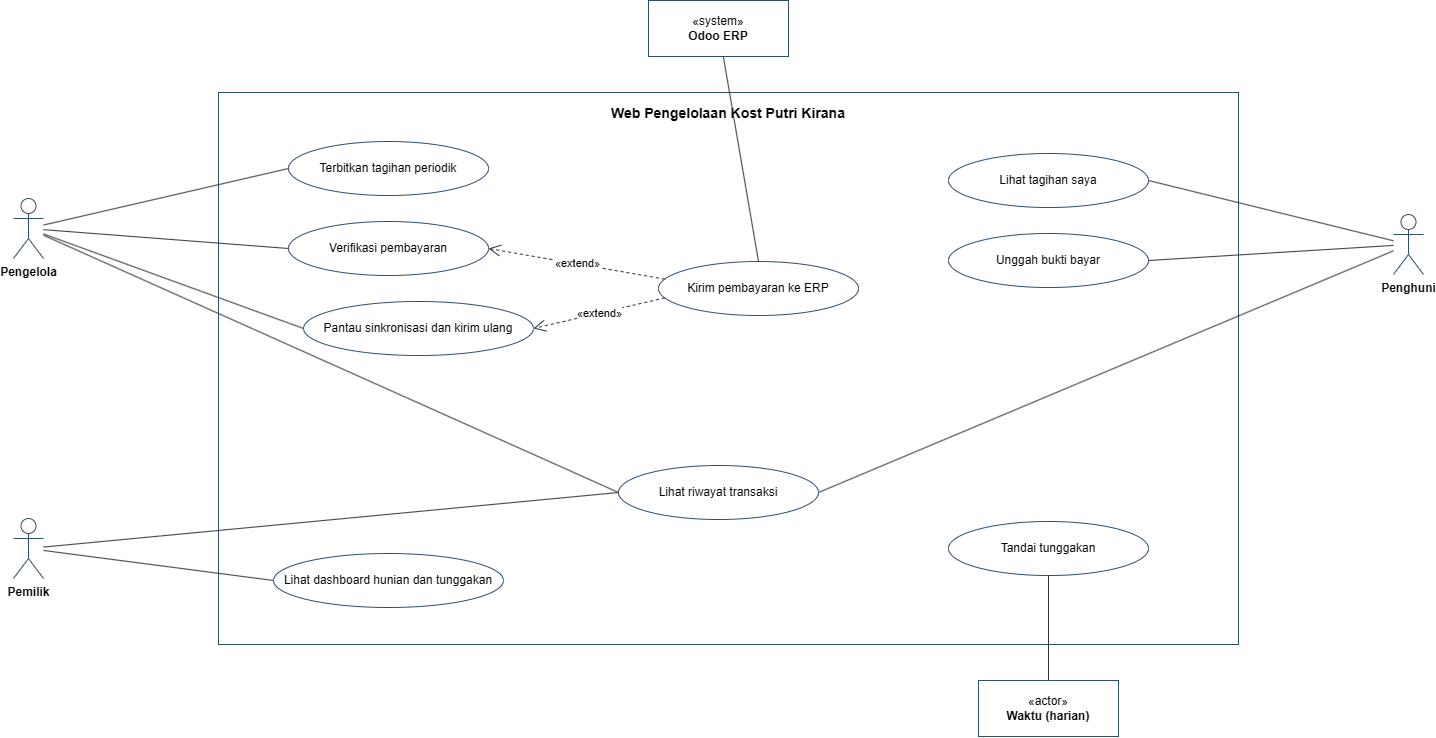

The diagram above was exported from draw.io. Its source (the exported page's mxGraphModel, read from the mxfile embedded in the PNG):
<mxGraphModel dx="1635" dy="848" grid="1" gridSize="10" guides="1" tooltips="1" connect="1" arrows="1" fold="1" page="0" pageScale="1" pageWidth="850" pageHeight="1100" math="0" shadow="0">
  <root>
    <mxCell id="0" />
    <mxCell id="1" parent="0" />
    <mxCell id="p3_bnd" parent="1" style="rounded=0;whiteSpace=wrap;html=1;fillColor=none;strokeColor=#2F4F6F;verticalAlign=top;align=center;fontStyle=1;fontSize=14;spacingTop=6;" value="Web Pengelolaan Kost Putri Kirana" vertex="1">
      <mxGeometry height="552" width="1020" x="300" y="162" as="geometry" />
    </mxCell>
    <mxCell id="p3_Pengelola" parent="1" style="shape=umlActor;verticalLabelPosition=bottom;verticalAlign=top;html=1;outlineConnect=0;fillColor=#FFFFFF;strokeColor=#2F4F6F;fontSize=12;fontStyle=1;" value="Pengelola" vertex="1">
      <mxGeometry height="60" width="30" x="95" y="268" as="geometry" />
    </mxCell>
    <mxCell id="p3_Pemilik" parent="1" style="shape=umlActor;verticalLabelPosition=bottom;verticalAlign=top;html=1;outlineConnect=0;fillColor=#FFFFFF;strokeColor=#2F4F6F;fontSize=12;fontStyle=1;" value="Pemilik" vertex="1">
      <mxGeometry height="60" width="30" x="95" y="588" as="geometry" />
    </mxCell>
    <mxCell id="p3_Penghuni" parent="1" style="shape=umlActor;verticalLabelPosition=bottom;verticalAlign=top;html=1;outlineConnect=0;fillColor=#FFFFFF;strokeColor=#2F4F6F;fontSize=12;fontStyle=1;" value="Penghuni" vertex="1">
      <mxGeometry height="60" width="30" x="1475" y="284" as="geometry" />
    </mxCell>
    <mxCell id="p3_Odoo" parent="1" style="rounded=0;whiteSpace=wrap;html=1;fillColor=#FFFFFF;strokeColor=#2F4F6F;fontSize=12;" value="«system»&lt;br&gt;&lt;b&gt;Odoo ERP&lt;/b&gt;" vertex="1">
      <mxGeometry height="56" width="140" x="730" y="70" as="geometry" />
    </mxCell>
    <mxCell id="p3_Waktu" parent="1" style="rounded=0;whiteSpace=wrap;html=1;fillColor=#FFFFFF;strokeColor=#2F4F6F;fontSize=12;" value="«actor»&lt;br&gt;&lt;b&gt;Waktu (harian)&lt;/b&gt;" vertex="1">
      <mxGeometry height="56" width="140" x="1060" y="750" as="geometry" />
    </mxCell>
    <mxCell id="p3_UC11" parent="1" style="ellipse;whiteSpace=wrap;html=1;fillColor=#FFFFFF;strokeColor=#2F4F6F;fontSize=12;" value="Terbitkan tagihan periodik" vertex="1">
      <mxGeometry height="54" width="200" x="370" y="211" as="geometry" />
    </mxCell>
    <mxCell id="p3_UC12" parent="1" style="ellipse;whiteSpace=wrap;html=1;fillColor=#FFFFFF;strokeColor=#2F4F6F;fontSize=12;" value="Verifikasi pembayaran" vertex="1">
      <mxGeometry height="54" width="200" x="370" y="291" as="geometry" />
    </mxCell>
    <mxCell id="p3_UC17" parent="1" style="ellipse;whiteSpace=wrap;html=1;fillColor=#FFFFFF;strokeColor=#2F4F6F;fontSize=12;" value="Pantau sinkronisasi dan kirim ulang" vertex="1">
      <mxGeometry height="54" width="230" x="385" y="371" as="geometry" />
    </mxCell>
    <mxCell id="p3_UC16" parent="1" style="ellipse;whiteSpace=wrap;html=1;fillColor=#FFFFFF;strokeColor=#2F4F6F;fontSize=12;" value="Kirim pembayaran ke ERP" vertex="1">
      <mxGeometry height="54" width="200" x="740" y="331" as="geometry" />
    </mxCell>
    <mxCell id="p3_UC15" parent="1" style="ellipse;whiteSpace=wrap;html=1;fillColor=#FFFFFF;strokeColor=#2F4F6F;fontSize=12;" value="Lihat riwayat transaksi" vertex="1">
      <mxGeometry height="54" width="200" x="700" y="535" as="geometry" />
    </mxCell>
    <mxCell id="p3_UC18" parent="1" style="ellipse;whiteSpace=wrap;html=1;fillColor=#FFFFFF;strokeColor=#2F4F6F;fontSize=12;" value="Lihat dashboard hunian dan tunggakan" vertex="1">
      <mxGeometry height="54" width="230" x="355" y="623" as="geometry" />
    </mxCell>
    <mxCell id="p3_UC13" parent="1" style="ellipse;whiteSpace=wrap;html=1;fillColor=#FFFFFF;strokeColor=#2F4F6F;fontSize=12;" value="Lihat tagihan saya" vertex="1">
      <mxGeometry height="54" width="200" x="1030" y="223" as="geometry" />
    </mxCell>
    <mxCell id="p3_UC14" parent="1" style="ellipse;whiteSpace=wrap;html=1;fillColor=#FFFFFF;strokeColor=#2F4F6F;fontSize=12;" value="Unggah bukti bayar" vertex="1">
      <mxGeometry height="54" width="200" x="1030" y="303" as="geometry" />
    </mxCell>
    <mxCell id="p3_UC19" parent="1" style="ellipse;whiteSpace=wrap;html=1;fillColor=#FFFFFF;strokeColor=#2F4F6F;fontSize=12;" value="Tandai tunggakan" vertex="1">
      <mxGeometry height="54" width="200" x="1030" y="591" as="geometry" />
    </mxCell>
    <mxCell id="p3_e1" edge="1" parent="1" source="p3_Pengelola" style="endArrow=none;html=1;strokeColor=#333333;entryX=0;entryY=0.5;entryDx=0;entryDy=0;" target="p3_UC11">
      <mxGeometry relative="1" as="geometry" />
    </mxCell>
    <mxCell id="p3_e2" edge="1" parent="1" source="p3_Pengelola" style="endArrow=none;html=1;strokeColor=#333333;entryX=0;entryY=0.5;entryDx=0;entryDy=0;" target="p3_UC12">
      <mxGeometry relative="1" as="geometry" />
    </mxCell>
    <mxCell id="p3_e3" edge="1" parent="1" source="p3_Pengelola" style="endArrow=none;html=1;strokeColor=#333333;entryX=0;entryY=0.5;entryDx=0;entryDy=0;" target="p3_UC17">
      <mxGeometry relative="1" as="geometry" />
    </mxCell>
    <mxCell id="p3_e4" edge="1" parent="1" source="p3_Pengelola" style="endArrow=none;html=1;strokeColor=#333333;entryX=0;entryY=0.5;entryDx=0;entryDy=0;" target="p3_UC15">
      <mxGeometry relative="1" as="geometry" />
    </mxCell>
    <mxCell id="p3_e5" edge="1" parent="1" source="p3_Pemilik" style="endArrow=none;html=1;strokeColor=#333333;entryX=0;entryY=0.5;entryDx=0;entryDy=0;" target="p3_UC18">
      <mxGeometry relative="1" as="geometry" />
    </mxCell>
    <mxCell id="p3_e6" edge="1" parent="1" source="p3_Pemilik" style="endArrow=none;html=1;strokeColor=#333333;entryX=0;entryY=0.5;entryDx=0;entryDy=0;" target="p3_UC15">
      <mxGeometry relative="1" as="geometry" />
    </mxCell>
    <mxCell id="p3_e7" edge="1" parent="1" source="p3_Penghuni" style="endArrow=none;html=1;strokeColor=#333333;entryX=1;entryY=0.5;entryDx=0;entryDy=0;" target="p3_UC13">
      <mxGeometry relative="1" as="geometry" />
    </mxCell>
    <mxCell id="p3_e8" edge="1" parent="1" source="p3_Penghuni" style="endArrow=none;html=1;strokeColor=#333333;entryX=1;entryY=0.5;entryDx=0;entryDy=0;" target="p3_UC14">
      <mxGeometry relative="1" as="geometry" />
    </mxCell>
    <mxCell id="p3_e9" edge="1" parent="1" source="p3_Penghuni" style="endArrow=none;html=1;strokeColor=#333333;entryX=1;entryY=0.5;entryDx=0;entryDy=0;" target="p3_UC15">
      <mxGeometry relative="1" as="geometry" />
    </mxCell>
    <mxCell id="p3_e10" edge="1" parent="1" source="p3_Odoo" style="endArrow=none;html=1;strokeColor=#333333;entryX=0.5;entryY=0;entryDx=0;entryDy=0;" target="p3_UC16">
      <mxGeometry relative="1" as="geometry" />
    </mxCell>
    <mxCell id="p3_e11" edge="1" parent="1" source="p3_Waktu" style="endArrow=none;html=1;strokeColor=#333333;entryX=0.5;entryY=1;entryDx=0;entryDy=0;" target="p3_UC19">
      <mxGeometry relative="1" as="geometry" />
    </mxCell>
    <mxCell id="p3_e12" edge="1" parent="1" source="p3_UC16" style="endArrow=open;endSize=10;dashed=1;html=1;strokeColor=#333333;fontSize=11;labelBackgroundColor=#FFFFFF;exitX=0;exitY=0.3;exitDx=0;exitDy=0;entryX=1;entryY=0.5;entryDx=0;entryDy=0;" target="p3_UC12" value="«extend»">
      <mxGeometry relative="1" as="geometry" />
    </mxCell>
    <mxCell id="p3_e13" edge="1" parent="1" source="p3_UC16" style="endArrow=open;endSize=10;dashed=1;html=1;strokeColor=#333333;fontSize=11;labelBackgroundColor=#FFFFFF;exitX=0;exitY=0.7;exitDx=0;exitDy=0;entryX=1;entryY=0.5;entryDx=0;entryDy=0;" target="p3_UC17" value="«extend»">
      <mxGeometry relative="1" as="geometry" />
    </mxCell>
  </root>
</mxGraphModel>